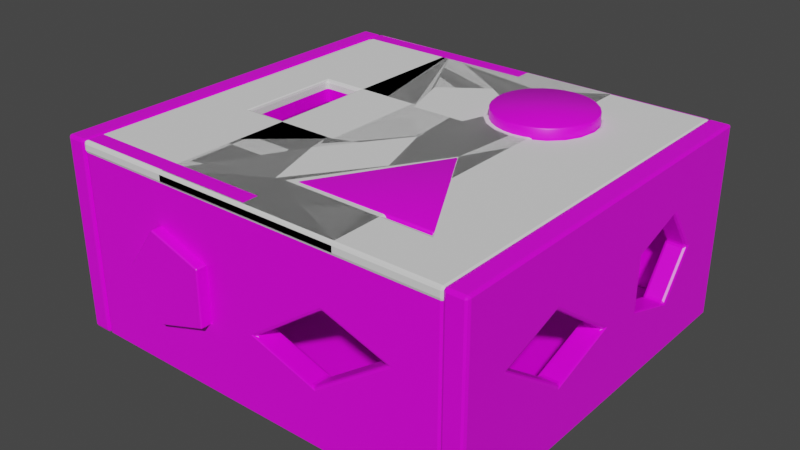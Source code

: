 # Source: Podest.blend  (saved by Blender 2.81.16; exported with 4.5.12 LTS)
import bpy
from mathutils import Matrix  # noqa: F401  (used for matrix-valued properties, if any)

bpy.ops.wm.read_factory_settings(use_empty=True)
scene = bpy.context.scene
scene.name = 'Scene'

# ---- collections
col_ref = bpy.data.collections.new('Ref'); scene.collection.children.link(col_ref)
col_block0 = bpy.data.collections.new('Block0'); scene.collection.children.link(col_block0)
col_block1 = bpy.data.collections.new('Block1'); scene.collection.children.link(col_block1)
col_mesh = bpy.data.collections.new('Mesh'); scene.collection.children.link(col_mesh)
col_pieces = bpy.data.collections.new('Pieces'); col_mesh.children.link(col_pieces)

# ---- images (referenced by path relative to the original .blend; pixels are not part of the script)
import os
ASSET_DIR = os.environ.get("B2B_ASSET_DIR", "")  # directory of the original .blend (textures are referenced by path, not embedded)
HERE = os.path.dirname(os.path.abspath(__file__))  # packed textures are extracted next to this script under _unpacked/

def load_image(name, relpath, width, height, colorspace="sRGB"):
    """Load a texture the original file referenced (path relative to the .blend, or extracted next to this script)."""
    p = next((c for c in (os.path.join(HERE, relpath), os.path.join(ASSET_DIR, relpath)) if relpath and os.path.exists(c)), "")
    if p:
        img = bpy.data.images.load(p, check_existing=True)
        img.name = name
    else:  # same state as the original file: an image datablock whose file is absent (Cycles renders it pink)
        img = bpy.data.images.new(name, width, height)
        img.source = "FILE"
        img.filepath = "//" + (relpath or name)
    img.colorspace_settings.name = colorspace
    return img
img_woodbigalb_png = load_image('WoodBigAlb.png', 'WoodBigAlb.png', 1024, 1024, 'sRGB')

# ---- materials (node trees are filled in below, after node groups)
mat_material = bpy.data.materials.new('Material')
mat_material.alpha_threshold = 0.0
mat_material.use_transparent_shadow = False
mat_material.line_color = (0.0, 0.0, 0.0, 1.0)

# ---- material node trees
mat_material.use_nodes = True; mat_material.node_tree.nodes.clear()
_N = mat_material.node_tree.nodes; _L = mat_material.node_tree.links
n0 = _N.new('ShaderNodeOutputMaterial'); n0.name = 'Material Output'; n0.location = (300, 300)
n1 = _N.new('ShaderNodeBsdfPrincipled'); n1.name = 'Principled BSDF'; n1.location = (10, 300)
n1.distribution = 'GGX'
n1.subsurface_method = 'BURLEY'
n1.inputs[2].default_value = 0.4
n1.inputs[3].default_value = 1.45
n1.inputs[27].default_value = (0.0, 0.0, 0.0, 1.0)
n1.inputs[28].default_value = 1.0
n2 = _N.new('ShaderNodeTexImage'); n2.name = 'Image Texture'; n2.location = (-379, 277)
n2.image = img_woodbigalb_png
_L.new(n1.outputs[0], n0.inputs[0])
_L.new(n2.outputs[0], n1.inputs[0])
n0.is_active_output = True

# ---- world
world_world = bpy.data.worlds.new('World'); scene.world = world_world
world_world.use_nodes = True; world_world.node_tree.nodes.clear()
_N = world_world.node_tree.nodes; _L = world_world.node_tree.links
n0 = _N.new('ShaderNodeOutputWorld'); n0.name = 'World Output'; n0.location = (300, 300)
n1 = _N.new('ShaderNodeBackground'); n1.name = 'Background'; n1.location = (10, 300)
n1.inputs[0].default_value = (0.05088, 0.05088, 0.05088, 1.0)
_L.new(n1.outputs[0], n0.inputs[0])
n0.is_active_output = True
world_world.color = (0.05088, 0.05088, 0.05088)
world_world.use_sun_shadow = False
world_world.sun_shadow_jitter_overblur = 0.0

# ---- meshes
me_plane_003 = bpy.data.meshes.new('Plane.003')
me_plane_003.from_pydata([(-2.0, -2.0, 0.0), (2.0, -2.0, 0.0), (-2.0, 2.0, 0.0), (2.0, 2.0, 0.0)], [], [(0, 1, 3, 2)])
_uv = me_plane_003.uv_layers.new(name='UVMap')
_uv.uv.foreach_set('vector', [0.0, 0.0, 1.0, 0.0, 1.0, 1.0, 0.0, 1.0])
me_plane_003.use_remesh_fix_poles = True
me_plane_003.use_remesh_preserve_attributes = False
me_plane_003.use_mirror_vertex_groups = False
me_plane_003.update()
me_cube_005 = bpy.data.meshes.new('Cube.005')
me_cube_005.from_pydata([(-1.0, -1.0, -1.0), (-1.0, -1.0, 1.0), (-1.0, 1.0, -1.0), (-1.0, 1.0, 1.0), (1.0, -1.0, -1.0), (1.0, -1.0, 1.0), (1.0, 1.0, -1.0), (1.0, 1.0, 1.0)], [], [(0, 1, 3, 2), (2, 3, 7, 6), (6, 7, 5, 4), (4, 5, 1, 0), (2, 6, 4, 0), (7, 3, 1, 5)])
_uv = me_cube_005.uv_layers.new(name='UVMap')
_uv.uv.foreach_set('vector', [0.375, 0.0, 0.625, 0.0, 0.625, 0.25, 0.375, 0.25, 0.375, 0.25, 0.625, 0.25, 0.625, 0.5, 0.375, 0.5, 0.375, 0.5, 0.625, 0.5, 0.625, 0.75, 0.375, 0.75, 0.375, 0.75, 0.625, 0.75, 0.625, 1.0, 0.375, 1.0, 0.125, 0.5, 0.375, 0.5, 0.375, 0.75, 0.125, 0.75, 0.625, 0.5, 0.875, 0.5, 0.875, 0.75, 0.625, 0.75])
me_cube_005.use_remesh_fix_poles = True
me_cube_005.use_remesh_preserve_attributes = False
me_cube_005.use_mirror_vertex_groups = False
me_cube_005.update()
me_circle_001 = bpy.data.meshes.new('Circle.001')
me_circle_001.from_pydata([(0.0, 1.0, 0.0), (-0.866, -0.5, 0.0), (0.866, -0.5, 0.0), (-0.866, -0.5, 0.9054), (0.0, 1.0, 0.9054), (0.866, -0.5, 0.9054)], [], [(1, 0, 2), (3, 5, 4), (2, 0, 4, 5), (1, 2, 5, 3), (0, 1, 3, 4)])
_uv = me_circle_001.uv_layers.new(name='UVMap')
_uv.uv.foreach_set('vector', [0.0, 0.0, 0.0, 0.0, 0.0, 0.0, 0.0, 0.0, 0.0, 0.0, 0.0, 0.0, 0.0, 0.0, 0.0, 0.0, 0.0, 0.0, 0.0, 0.0, 0.0, 0.0, 0.0, 0.0, 0.0, 0.0, 0.0, 0.0, 0.0, 0.0, 0.0, 0.0, 0.0, 0.0, 0.0, 0.0])
me_circle_001.use_remesh_fix_poles = True
me_circle_001.use_remesh_preserve_attributes = False
me_circle_001.use_mirror_vertex_groups = False
me_circle_001.update()
me_cylinder_001 = bpy.data.meshes.new('Cylinder.001')
me_cylinder_001.from_pydata([(0.0, 1.0, -1.0), (0.0, 1.0, 1.0), (0.309, 0.9511, -1.0), (0.309, 0.9511, 1.0), (0.5878, 0.809, -1.0), (0.5878, 0.809, 1.0), (0.809, 0.5878, -1.0), (0.809, 0.5878, 1.0), (0.9511, 0.309, -1.0), (0.9511, 0.309, 1.0), (1.0, -4.371e-08, -1.0), (1.0, -4.371e-08, 1.0), (0.9511, -0.309, -1.0), (0.9511, -0.309, 1.0), (0.809, -0.5878, -1.0), (0.809, -0.5878, 1.0), (0.5878, -0.809, -1.0), (0.5878, -0.809, 1.0), (0.309, -0.9511, -1.0), (0.309, -0.9511, 1.0), (-3.258e-07, -1.0, -1.0), (-3.258e-07, -1.0, 1.0), (-0.309, -0.9511, -1.0), (-0.309, -0.9511, 1.0), (-0.5878, -0.809, -1.0), (-0.5878, -0.809, 1.0), (-0.809, -0.5878, -1.0), (-0.809, -0.5878, 1.0), (-0.9511, -0.309, -1.0), (-0.9511, -0.309, 1.0), (-1.0, 9.656e-07, -1.0), (-1.0, 9.656e-07, 1.0), (-0.9511, 0.309, -1.0), (-0.9511, 0.309, 1.0), (-0.809, 0.5878, -1.0), (-0.809, 0.5878, 1.0), (-0.5878, 0.809, -1.0), (-0.5878, 0.809, 1.0), (-0.309, 0.9511, -1.0), (-0.309, 0.9511, 1.0)], [], [(0, 1, 3, 2), (2, 3, 5, 4), (4, 5, 7, 6), (6, 7, 9, 8), (8, 9, 11, 10), (10, 11, 13, 12), (12, 13, 15, 14), (14, 15, 17, 16), (16, 17, 19, 18), (18, 19, 21, 20), (20, 21, 23, 22), (22, 23, 25, 24), (24, 25, 27, 26), (26, 27, 29, 28), (28, 29, 31, 30), (30, 31, 33, 32), (32, 33, 35, 34), (34, 35, 37, 36), (3, 1, 39, 37, 35, 33, 31, 29, 27, 25, 23, 21, 19, 17, 15, 13, 11, 9, 7, 5), (36, 37, 39, 38), (38, 39, 1, 0), (0, 2, 4, 6, 8, 10, 12, 14, 16, 18, 20, 22, 24, 26, 28, 30, 32, 34, 36, 38)])
_uv = me_cylinder_001.uv_layers.new(name='UVMap')
_uv.uv.foreach_set('vector', [1.0, 0.5, 1.0, 1.0, 0.95, 1.0, 0.95, 0.5, 0.95, 0.5, 0.95, 1.0, 0.9, 1.0, 0.9, 0.5, 0.9, 0.5, 0.9, 1.0, 0.85, 1.0, 0.85, 0.5, 0.85, 0.5, 0.85, 1.0, 0.8, 1.0, 0.8, 0.5, 0.8, 0.5, 0.8, 1.0, 0.75, 1.0, 0.75, 0.5, 0.75, 0.5, 0.75, 1.0, 0.7, 1.0, 0.7, 0.5, 0.7, 0.5, 0.7, 1.0, 0.65, 1.0, 0.65, 0.5, 0.65, 0.5, 0.65, 1.0, 0.6, 1.0, 0.6, 0.5, 0.6, 0.5, 0.6, 1.0, 0.55, 1.0, 0.55, 0.5, 0.55, 0.5, 0.55, 1.0, 0.5, 1.0, 0.5, 0.5, 0.5, 0.5, 0.5, 1.0, 0.45, 1.0, 0.45, 0.5, 0.45, 0.5, 0.45, 1.0, 0.4, 1.0, 0.4, 0.5, 0.4, 0.5, 0.4, 1.0, 0.35, 1.0, 0.35, 0.5, 0.35, 0.5, 0.35, 1.0, 0.3, 1.0, 0.3, 0.5, 0.3, 0.5, 0.3, 1.0, 0.25, 1.0, 0.25, 0.5, 0.25, 0.5, 0.25, 1.0, 0.2, 1.0, 0.2, 0.5, 0.2, 0.5, 0.2, 1.0, 0.15, 1.0, 0.15, 0.5, 0.15, 0.5, 0.15, 1.0, 0.1, 1.0, 0.1, 0.5, 0.3242, 0.4783, 0.25, 0.49, 0.1758, 0.4783, 0.1089, 0.4442, 0.05584, 0.3911, 0.02175, 0.3242, 0.01, 0.25, 0.02175, 0.1758, 0.05584, 0.1089, 0.1089, 0.05584, 0.1758, 0.02175, 0.25, 0.01, 0.3242, 0.02175, 0.3911, 0.05584, 0.4442, 0.1089, 0.4783, 0.1758, 0.49, 0.25, 0.4783, 0.3242, 0.4442, 0.3911, 0.3911, 0.4442, 0.1, 0.5, 0.1, 1.0, 0.05, 1.0, 0.05, 0.5, 0.05, 0.5, 0.05, 1.0, -1.565e-07, 1.0, -1.565e-07, 0.5, 0.75, 0.49, 0.8242, 0.4783, 0.8911, 0.4442, 0.9442, 0.3911, 0.9783, 0.3242, 0.99, 0.25, 0.9783, 0.1758, 0.9442, 0.1089, 0.8911, 0.05584, 0.8242, 0.02175, 0.75, 0.01, 0.6758, 0.02175, 0.6089, 0.05584, 0.5558, 0.1089, 0.5217, 0.1758, 0.51, 0.25, 0.5217, 0.3242, 0.5558, 0.3911, 0.6089, 0.4442, 0.6758, 0.4783])
me_cylinder_001.use_remesh_fix_poles = True
me_cylinder_001.use_remesh_preserve_attributes = False
me_cylinder_001.use_mirror_vertex_groups = False
me_cylinder_001.update()
me_plane_005 = bpy.data.meshes.new('Plane.005')
me_plane_005.from_pydata([(-1.0, -2.0, 0.0), (1.0, -2.0, 0.0), (-1.0, 2.0, 0.0), (1.0, 2.0, 0.0)], [], [(0, 1, 3, 2)])
_uv = me_plane_005.uv_layers.new(name='UVMap')
_uv.uv.foreach_set('vector', [0.0, 0.0, 1.0, 0.0, 1.0, 1.0, 0.0, 1.0])
me_plane_005.use_remesh_fix_poles = True
me_plane_005.use_remesh_preserve_attributes = False
me_plane_005.use_mirror_vertex_groups = False
me_plane_005.update()
me_cube_006 = bpy.data.meshes.new('Cube.006')
me_cube_006.from_pydata([(-2.47, -1.0, -1.0), (-2.47, -1.0, 1.0), (-1.0, 1.0, -1.0), (-1.0, 1.0, 1.0), (1.0, -1.0, -1.0), (1.0, -1.0, 1.0), (2.47, 1.0, -1.0), (2.47, 1.0, 1.0)], [], [(0, 1, 3, 2), (2, 3, 7, 6), (6, 7, 5, 4), (4, 5, 1, 0), (2, 6, 4, 0), (7, 3, 1, 5)])
_uv = me_cube_006.uv_layers.new(name='UVMap')
_uv.uv.foreach_set('vector', [0.375, 0.0, 0.625, 0.0, 0.625, 0.25, 0.375, 0.25, 0.375, 0.25, 0.625, 0.25, 0.625, 0.5, 0.375, 0.5, 0.375, 0.5, 0.625, 0.5, 0.625, 0.75, 0.375, 0.75, 0.375, 0.75, 0.625, 0.75, 0.625, 1.0, 0.375, 1.0, 0.125, 0.5, 0.375, 0.5, 0.375, 0.75, 0.125, 0.75, 0.625, 0.5, 0.875, 0.5, 0.875, 0.75, 0.625, 0.75])
me_cube_006.use_remesh_fix_poles = True
me_cube_006.use_remesh_preserve_attributes = False
me_cube_006.use_mirror_vertex_groups = False
me_cube_006.update()
me_cylinder_002 = bpy.data.meshes.new('Cylinder.002')
me_cylinder_002.from_pydata([(0.0, 1.0, -1.0), (0.0, 1.0, 1.0), (0.9511, 0.309, -1.0), (0.9511, 0.309, 1.0), (0.5878, -0.809, -1.0), (0.5878, -0.809, 1.0), (-0.5878, -0.809, -1.0), (-0.5878, -0.809, 1.0), (-0.9511, 0.309, -1.0), (-0.9511, 0.309, 1.0)], [], [(0, 1, 3, 2), (2, 3, 5, 4), (4, 5, 7, 6), (3, 1, 9, 7, 5), (6, 7, 9, 8), (8, 9, 1, 0), (0, 2, 4, 6, 8)])
_uv = me_cylinder_002.uv_layers.new(name='UVMap')
_uv.uv.foreach_set('vector', [1.0, 0.5, 1.0, 1.0, 0.8, 1.0, 0.8, 0.5, 0.8, 0.5, 0.8, 1.0, 0.6, 1.0, 0.6, 0.5, 0.6, 0.5, 0.6, 1.0, 0.4, 1.0, 0.4, 0.5, 0.4783, 0.3242, 0.25, 0.49, 0.02175, 0.3242, 0.1089, 0.05584, 0.3911, 0.05584, 0.4, 0.5, 0.4, 1.0, 0.2, 1.0, 0.2, 0.5, 0.2, 0.5, 0.2, 1.0, 2.98e-08, 1.0, 2.98e-08, 0.5, 0.75, 0.49, 0.9783, 0.3242, 0.8911, 0.05584, 0.6089, 0.05584, 0.5217, 0.3242])
me_cylinder_002.use_remesh_fix_poles = True
me_cylinder_002.use_remesh_preserve_attributes = False
me_cylinder_002.use_mirror_vertex_groups = False
me_cylinder_002.update()
me_plane_009 = bpy.data.meshes.new('Plane.009')
me_plane_009.from_pydata([(-1.0, -2.0, 0.0), (1.0, -2.0, 0.0), (-1.0, 2.0, 0.0), (1.0, 2.0, 0.0), (-0.0009771, 1.368, -1.49e-08), (-0.4633, 1.032, -1.49e-08), (-0.2867, 0.4889, -1.49e-08), (0.2848, 0.4889, -1.49e-08), (0.4614, 1.032, -1.49e-08), (-0.1386, -1.472, 0.0), (-0.3512, -0.827, -2.98e-08), (0.4121, -0.6985, -2.98e-08), (0.1994, -0.05315, 0.0), (-1.0, -2.0, -0.22), (1.0, -2.0, -0.22), (-1.0, 2.0, -0.22), (1.0, 2.0, -0.22), (-0.0009771, 1.368, -0.22), (-0.4633, 1.032, -0.22), (-0.2867, 0.4889, -0.22), (0.2848, 0.4889, -0.22), (0.4614, 1.032, -0.22), (-0.1386, -1.472, -0.22), (-0.3512, -0.827, -0.22), (0.4121, -0.6985, -0.22), (0.1994, -0.05315, -0.22)], [], [(0, 1, 11, 9, 10), (2, 5, 4, 8, 3), (10, 12, 11, 1, 3, 8, 7, 6, 5, 2, 0), (13, 23, 22, 24, 14), (15, 16, 21, 17, 18), (23, 13, 15, 18, 19, 20, 21, 16, 14, 24, 25), (0, 2, 15, 13), (1, 0, 13, 14), (3, 1, 14, 16), (2, 3, 16, 15), (4, 5, 18, 17), (5, 6, 19, 18), (6, 7, 20, 19), (7, 8, 21, 20), (8, 4, 17, 21), (9, 11, 24, 22), (10, 9, 22, 23), (12, 10, 23, 25), (11, 12, 25, 24)])
_uv = me_plane_009.uv_layers.new(name='UVMap')
_uv.uv.foreach_set('vector', [0.0, 0.0, 1.0, 0.0, 0.706, 0.3254, 0.4307, 0.1319, 0.3244, 0.2932, 0.0, 1.0, 0.2683, 0.7581, 0.4995, 0.8421, 0.7307, 0.7581, 1.0, 1.0, 0.3244, 0.2932, 0.5997, 0.4867, 0.706, 0.3254, 1.0, 0.0, 1.0, 1.0, 0.7307, 0.7581, 0.6424, 0.6222, 0.3566, 0.6222, 0.2683, 0.7581, 0.0, 1.0, 0.0, 0.0, 0.0, 0.0, 0.3244, 0.2932, 0.4307, 0.1319, 0.706, 0.3254, 1.0, 0.0, 0.0, 1.0, 1.0, 1.0, 0.7307, 0.7581, 0.4995, 0.8421, 0.2683, 0.7581, 0.3244, 0.2932, 0.0, 0.0, 0.0, 1.0, 0.2683, 0.7581, 0.3566, 0.6222, 0.6424, 0.6222, 0.7307, 0.7581, 1.0, 1.0, 1.0, 0.0, 0.706, 0.3254, 0.5997, 0.4867, -0.5, 0.555, 1.5, 0.555, 1.5, 0.445, -0.5, 0.445, 1.0, 0.555, 0.0, 0.555, 0.0, 0.445, 1.0, 0.445, 1.5, 0.555, -0.5, 0.555, -0.5, 0.445, 1.5, 0.445, 0.0, 0.555, 1.0, 0.555, 1.0, 0.445, 0.0, 0.445, 0.4995, 0.8421, 0.2683, 0.7581, 0.2683, 0.7581, 0.4995, 0.8421, 0.2683, 0.7581, 0.3566, 0.6222, 0.3566, 0.6222, 0.2683, 0.7581, 0.3566, 0.6222, 0.6424, 0.6222, 0.6424, 0.6222, 0.3566, 0.6222, 0.6424, 0.6222, 0.7307, 0.7581, 0.7307, 0.7581, 0.6424, 0.6222, 0.7307, 0.7581, 0.4995, 0.8421, 0.4995, 0.8421, 0.7307, 0.7581, 0.4307, 0.1319, 0.706, 0.3254, 0.706, 0.3254, 0.4307, 0.1319, 0.3244, 0.2932, 0.4307, 0.1319, 0.4307, 0.1319, 0.3244, 0.2932, 0.5997, 0.4867, 0.3244, 0.2932, 0.3244, 0.2932, 0.5997, 0.4867, 0.706, 0.3254, 0.5997, 0.4867, 0.5997, 0.4867, 0.706, 0.3254])
me_plane_009.materials.append(mat_material)
me_plane_009.use_remesh_fix_poles = True
me_plane_009.use_remesh_preserve_attributes = False
me_plane_009.use_mirror_vertex_groups = False
me_plane_009.update()
me_plane_010 = bpy.data.meshes.new('Plane.010')
me_plane_010.from_pydata([(-1.0, -2.0, 0.0), (1.0, -2.0, 0.0), (-1.0, 2.0, 0.0), (1.0, 2.0, 0.0), (-0.0009771, 1.368, -1.49e-08), (-0.4633, 1.032, -1.49e-08), (-0.2867, 0.4889, -1.49e-08), (0.2848, 0.4889, -1.49e-08), (0.4614, 1.032, -1.49e-08), (-0.1386, -1.472, 0.0), (-0.3512, -0.827, -2.98e-08), (0.4121, -0.6985, -2.98e-08), (0.1994, -0.05315, 0.0), (-1.0, -2.0, -0.22), (1.0, -2.0, -0.22), (-1.0, 2.0, -0.22), (1.0, 2.0, -0.22), (-0.0009771, 1.368, -0.22), (-0.4633, 1.032, -0.22), (-0.2867, 0.4889, -0.22), (0.2848, 0.4889, -0.22), (0.4614, 1.032, -0.22), (-0.1386, -1.472, -0.22), (-0.3512, -0.827, -0.22), (0.4121, -0.6985, -0.22), (0.1994, -0.05315, -0.22)], [], [(0, 1, 11, 9, 10), (2, 5, 4, 8, 3), (10, 12, 11, 1, 3, 8, 7, 6, 5, 2, 0), (13, 23, 22, 24, 14), (15, 16, 21, 17, 18), (23, 13, 15, 18, 19, 20, 21, 16, 14, 24, 25), (0, 2, 15, 13), (1, 0, 13, 14), (3, 1, 14, 16), (2, 3, 16, 15), (4, 5, 18, 17), (5, 6, 19, 18), (6, 7, 20, 19), (7, 8, 21, 20), (8, 4, 17, 21), (9, 11, 24, 22), (10, 9, 22, 23), (12, 10, 23, 25), (11, 12, 25, 24)])
_uv = me_plane_010.uv_layers.new(name='UVMap')
_uv.uv.foreach_set('vector', [0.0, 0.0, 1.0, 0.0, 0.706, 0.3254, 0.4307, 0.1319, 0.3244, 0.2932, 0.0, 1.0, 0.2683, 0.7581, 0.4995, 0.8421, 0.7307, 0.7581, 1.0, 1.0, 0.3244, 0.2932, 0.5997, 0.4867, 0.706, 0.3254, 1.0, 0.0, 1.0, 1.0, 0.7307, 0.7581, 0.6424, 0.6222, 0.3566, 0.6222, 0.2683, 0.7581, 0.0, 1.0, 0.0, 0.0, 0.0, 0.0, 0.3244, 0.2932, 0.4307, 0.1319, 0.706, 0.3254, 1.0, 0.0, 0.0, 1.0, 1.0, 1.0, 0.7307, 0.7581, 0.4995, 0.8421, 0.2683, 0.7581, 0.3244, 0.2932, 0.0, 0.0, 0.0, 1.0, 0.2683, 0.7581, 0.3566, 0.6222, 0.6424, 0.6222, 0.7307, 0.7581, 1.0, 1.0, 1.0, 0.0, 0.706, 0.3254, 0.5997, 0.4867, 0.0, 0.5275, 1.0, 0.5275, 1.0, 0.4725, 0.0, 0.4725, 1.0, 0.0, 0.0, 0.0, 0.0, 0.0, 1.0, 0.0, 1.0, 0.5275, 0.0, 0.5275, 0.0, 0.4725, 1.0, 0.4725, 0.0, 1.0, 1.0, 1.0, 1.0, 1.0, 0.0, 1.0, 0.4995, 0.8421, 0.2683, 0.7581, 0.2683, 0.7581, 0.4995, 0.8421, 0.2683, 0.7581, 0.3566, 0.6222, 0.3566, 0.6222, 0.2683, 0.7581, 0.3566, 0.6222, 0.6424, 0.6222, 0.6424, 0.6222, 0.3566, 0.6222, 0.6424, 0.6222, 0.7307, 0.7581, 0.7307, 0.7581, 0.6424, 0.6222, 0.7307, 0.7581, 0.4995, 0.8421, 0.4995, 0.8421, 0.7307, 0.7581, 0.4307, 0.1319, 0.706, 0.3254, 0.706, 0.3254, 0.4307, 0.1319, 0.3244, 0.2932, 0.4307, 0.1319, 0.4307, 0.1319, 0.3244, 0.2932, 0.5997, 0.4867, 0.3244, 0.2932, 0.3244, 0.2932, 0.5997, 0.4867, 0.706, 0.3254, 0.5997, 0.4867, 0.5997, 0.4867, 0.706, 0.3254])
me_plane_010.materials.append(mat_material)
me_plane_010.use_remesh_fix_poles = True
me_plane_010.use_remesh_preserve_attributes = False
me_plane_010.use_mirror_vertex_groups = False
me_plane_010.update()
me_plane_011 = bpy.data.meshes.new('Plane.011')
me_plane_011.from_pydata([(-1.0, -2.0, 0.0), (1.0, -2.0, 0.0), (-1.0, 2.0, 0.0), (1.0, 2.0, 0.0), (-0.0009771, 1.368, -1.49e-08), (-0.4633, 1.032, -1.49e-08), (-0.2867, 0.4889, -1.49e-08), (0.2848, 0.4889, -1.49e-08), (0.4614, 1.032, -1.49e-08), (-0.1386, -1.472, 0.0), (-0.3512, -0.827, -2.98e-08), (0.4121, -0.6985, -2.98e-08), (0.1994, -0.05315, 0.0), (-1.0, -2.0, -0.22), (1.0, -2.0, -0.22), (-1.0, 2.0, -0.22), (1.0, 2.0, -0.22), (-0.0009771, 1.368, -0.22), (-0.4633, 1.032, -0.22), (-0.2867, 0.4889, -0.22), (0.2848, 0.4889, -0.22), (0.4614, 1.032, -0.22), (-0.1386, -1.472, -0.22), (-0.3512, -0.827, -0.22), (0.4121, -0.6985, -0.22), (0.1994, -0.05315, -0.22)], [], [(0, 1, 11, 9, 10), (2, 5, 4, 8, 3), (10, 12, 11, 1, 3, 8, 7, 6, 5, 2, 0), (13, 23, 22, 24, 14), (15, 16, 21, 17, 18), (23, 13, 15, 18, 19, 20, 21, 16, 14, 24, 25), (0, 2, 15, 13), (1, 0, 13, 14), (3, 1, 14, 16), (2, 3, 16, 15), (4, 5, 18, 17), (5, 6, 19, 18), (6, 7, 20, 19), (7, 8, 21, 20), (8, 4, 17, 21), (9, 11, 24, 22), (10, 9, 22, 23), (12, 10, 23, 25), (11, 12, 25, 24)])
_uv = me_plane_011.uv_layers.new(name='UVMap')
_uv.uv.foreach_set('vector', [0.0, 0.0, 1.0, 0.0, 0.706, 0.3254, 0.4307, 0.1319, 0.3244, 0.2932, 0.0, 1.0, 0.2683, 0.7581, 0.4995, 0.8421, 0.7307, 0.7581, 1.0, 1.0, 0.3244, 0.2932, 0.5997, 0.4867, 0.706, 0.3254, 1.0, 0.0, 1.0, 1.0, 0.7307, 0.7581, 0.6424, 0.6222, 0.3566, 0.6222, 0.2683, 0.7581, 0.0, 1.0, 0.0, 0.0, 0.0, 0.0, 0.3244, 0.2932, 0.4307, 0.1319, 0.706, 0.3254, 1.0, 0.0, 0.0, 1.0, 1.0, 1.0, 0.7307, 0.7581, 0.4995, 0.8421, 0.2683, 0.7581, 0.3244, 0.2932, 0.0, 0.0, 0.0, 1.0, 0.2683, 0.7581, 0.3566, 0.6222, 0.6424, 0.6222, 0.7307, 0.7581, 1.0, 1.0, 1.0, 0.0, 0.706, 0.3254, 0.5997, 0.4867, 0.0, 0.5275, 1.0, 0.5275, 1.0, 0.4725, 0.0, 0.4725, 0.9926, 0.5275, 0.1345, 0.5275, 0.1345, 0.4725, 0.9926, 0.4725, 1.0, 0.5275, 0.0, 0.5275, 0.0, 0.4725, 1.0, 0.4725, 0.1345, 0.5275, 0.9926, 0.5275, 0.9926, 0.4725, 0.1345, 0.4725, 0.4995, 0.8421, 0.2683, 0.7581, 0.2683, 0.7581, 0.4995, 0.8421, 0.2683, 0.7581, 0.3566, 0.6222, 0.3566, 0.6222, 0.2683, 0.7581, 0.3566, 0.6222, 0.6424, 0.6222, 0.6424, 0.6222, 0.3566, 0.6222, 0.6424, 0.6222, 0.7307, 0.7581, 0.7307, 0.7581, 0.6424, 0.6222, 0.7307, 0.7581, 0.4995, 0.8421, 0.4995, 0.8421, 0.7307, 0.7581, 0.4307, 0.1319, 0.706, 0.3254, 0.706, 0.3254, 0.4307, 0.1319, 0.3244, 0.2932, 0.4307, 0.1319, 0.4307, 0.1319, 0.3244, 0.2932, 0.5997, 0.4867, 0.3244, 0.2932, 0.3244, 0.2932, 0.5997, 0.4867, 0.706, 0.3254, 0.5997, 0.4867, 0.5997, 0.4867, 0.706, 0.3254])
me_plane_011.materials.append(mat_material)
me_plane_011.use_remesh_fix_poles = True
me_plane_011.use_remesh_preserve_attributes = False
me_plane_011.use_mirror_vertex_groups = False
me_plane_011.update()
me_plane_012 = bpy.data.meshes.new('Plane.012')
me_plane_012.from_pydata([(-2.0, -1.783, 0.0), (2.0, -1.783, 0.0), (-2.0, 1.783, 0.0), (2.0, 1.783, 0.0), (1.115, 0.6128, 0.0), (0.9692, 0.5384, 0.0), (0.3087, 0.875, 0.0), (0.8072, 0.5127, 0.0), (1.231, 0.7288, 0.0), (0.4991, 1.461, 0.0), (0.6453, 1.536, 0.0), (0.3831, 1.345, 0.0), (0.3087, 1.199, 0.0), (0.8072, 1.561, 0.0), (1.306, 1.199, 0.0), (1.231, 1.345, 0.0), (0.9692, 1.536, 0.0), (1.331, 1.037, 0.0), (0.4991, 0.6128, 0.0), (1.115, 1.461, 0.0), (0.3831, 0.7288, 0.0), (0.6453, 0.5384, 0.0), (1.306, 0.875, 0.0), (0.283, 1.037, 0.0), (0.05747, -1.428, 0.0), (0.754, -0.2219, 0.0), (1.451, -1.428, 0.0), (-1.423, -0.5355, -5.96e-08), (-0.3747, -0.5355, 2.98e-08), (-1.423, 0.5124, -5.96e-08), (-0.3747, 0.5124, -5.96e-08), (-0.3747, 0.08822, 0.0)], [], [(0, 1, 26, 24), (2, 23, 12, 11, 9, 10, 13, 16, 19, 15, 14, 17, 3), (24, 25, 26, 1, 3, 17, 22, 8, 4, 5, 7, 21, 18, 20, 31, 28, 27, 0), (0, 27, 29, 30, 31, 20, 6, 23, 2)])
_uv = me_plane_012.uv_layers.new(name='UVMap')
_uv.uv.foreach_set('vector', [0.0, 0.0, 1.0, 0.0, 0.8627, 0.09942, 0.5144, 0.09942, 0.0, 1.0, 0.5708, 0.7908, 0.5772, 0.8362, 0.5958, 0.8772, 0.6248, 0.9097, 0.6613, 0.9306, 0.7018, 0.9378, 0.7423, 0.9306, 0.7788, 0.9097, 0.8078, 0.8772, 0.8265, 0.8362, 0.8329, 0.7908, 1.0, 1.0, 0.5144, 0.09942, 0.6885, 0.4378, 0.8627, 0.09942, 1.0, 0.0, 1.0, 1.0, 0.8329, 0.7908, 0.8265, 0.7454, 0.8078, 0.7044, 0.7788, 0.6719, 0.7423, 0.651, 0.7018, 0.6438, 0.6613, 0.651, 0.6248, 0.6719, 0.5958, 0.7044, 0.4063, 0.5247, 0.4063, 0.3498, 0.1444, 0.3498, 0.0, 0.0, 0.0, 0.0, 0.1444, 0.3498, 0.1444, 0.6437, 0.4063, 0.6437, 0.4063, 0.5247, 0.5958, 0.7044, 0.5772, 0.7454, 0.5708, 0.7908, 0.0, 1.0])
me_plane_012.materials.append(mat_material)
me_plane_012.use_remesh_fix_poles = True
me_plane_012.use_remesh_preserve_attributes = False
me_plane_012.use_mirror_vertex_groups = False
me_plane_012.update()
me_plane_013 = bpy.data.meshes.new('Plane.013')
me_plane_013.from_pydata([(-2.0, -1.783, 0.0), (2.0, -1.783, 0.0), (-2.0, 1.783, 0.0), (2.0, 1.783, 0.0)], [], [(0, 1, 3, 2)])
_uv = me_plane_013.uv_layers.new(name='UVMap')
_uv.uv.foreach_set('vector', [0.0, 0.0, 1.0, 0.0, 1.0, 1.0, 0.0, 1.0])
me_plane_013.materials.append(mat_material)
me_plane_013.use_remesh_fix_poles = True
me_plane_013.use_remesh_preserve_attributes = False
me_plane_013.use_mirror_vertex_groups = False
me_plane_013.update()
me_circle_002 = bpy.data.meshes.new('Circle.002')
me_circle_002.from_pydata([(7.793e-09, 0.863, 0.0), (-0.7079, -0.363, 0.0), (0.7079, -0.363, 0.0), (-0.7079, -0.363, 0.3276), (7.793e-09, 0.863, 0.3276), (0.7079, -0.363, 0.3276)], [], [(1, 0, 2), (3, 5, 4), (2, 0, 4, 5), (1, 2, 5, 3), (0, 1, 3, 4)])
me_circle_002.polygons.foreach_set('use_smooth', [True] * 5)
_uv = me_circle_002.uv_layers.new(name='UVMap')
_uv.uv.foreach_set('vector', [0.0, 0.06699, 0.5, 0.933, 1.0, 0.06699, 0.0, 0.06699, 1.0, 0.06699, 0.5, 0.933, 0.06699, 0.3843, 0.933, 0.3843, 0.933, 0.6157, 0.06699, 0.6157, 0.0, 0.3843, 1.0, 0.3843, 1.0, 0.6157, 0.0, 0.6157, 0.933, 0.3843, 0.06699, 0.3843, 0.06699, 0.6157, 0.933, 0.6157])
me_circle_002.materials.append(mat_material)
me_circle_002.use_remesh_fix_poles = True
me_circle_002.use_remesh_preserve_attributes = False
me_circle_002.use_mirror_vertex_groups = False
me_circle_002.update()
me_circle_003 = bpy.data.meshes.new('Circle.003')
me_circle_003.from_pydata([(0.0, 1.0, 0.0), (-0.9511, 0.309, 0.0), (-0.5878, -0.809, 0.0), (0.5878, -0.809, 0.0), (0.9511, 0.309, 0.0), (0.0, 1.0, -0.35), (-0.9511, 0.309, -0.35), (-0.5878, -0.809, -0.35), (0.5878, -0.809, -0.35), (0.9511, 0.309, -0.35)], [], [(1, 2, 3, 4, 0), (1, 0, 5, 6), (2, 1, 6, 7), (3, 2, 7, 8), (4, 3, 8, 9), (0, 4, 9, 5)])
_uv = me_circle_003.uv_layers.new(name='UVMap')
_uv.uv.foreach_set('vector', [0.0, 0.6123, 0.191, 0.02447, 0.809, 0.02447, 1.0, 0.6123, 0.5, 0.9755, 0.0, 0.592, 0.5, 0.592, 0.5, 0.408, 0.0, 0.408, 0.02447, 0.592, 0.6123, 0.592, 0.6123, 0.408, 0.02447, 0.408, 0.809, 0.592, 0.191, 0.592, 0.191, 0.408, 0.809, 0.408, 0.6123, 0.592, 0.02447, 0.592, 0.02447, 0.408, 0.6123, 0.408, 0.5, 0.592, 1.0, 0.592, 1.0, 0.408, 0.5, 0.408])
me_circle_003.materials.append(mat_material)
me_circle_003.use_remesh_fix_poles = True
me_circle_003.use_remesh_preserve_attributes = False
me_circle_003.use_mirror_vertex_groups = False
me_circle_003.update()
me_cylinder_003 = bpy.data.meshes.new('Cylinder.003')
me_cylinder_003.from_pydata([(0.0, 1.0, -0.5162), (0.2079, 0.9781, -0.5162), (0.4067, 0.9135, -0.5162), (0.5878, 0.809, -0.5162), (0.7431, 0.6691, -0.5162), (0.866, 0.5, -0.5162), (0.9511, 0.309, -0.5162), (0.9945, 0.1045, -0.5162), (0.9945, -0.1045, -0.5162), (0.9511, -0.309, -0.5162), (0.866, -0.5, -0.5162), (0.7431, -0.6691, -0.5162), (0.5878, -0.809, -0.5162), (0.4067, -0.9135, -0.5162), (0.2079, -0.9781, -0.5162), (-8.742e-08, -1.0, -0.5162), (-0.2079, -0.9781, -0.5162), (-0.4067, -0.9135, -0.5162), (-0.5878, -0.809, -0.5162), (-0.7431, -0.6691, -0.5162), (-0.866, -0.5, -0.5162), (-0.9511, -0.309, -0.5162), (-0.9945, -0.1045, -0.5162), (-0.9945, 0.1045, -0.5162), (-0.9511, 0.309, -0.5162), (-0.866, 0.5, -0.5162), (-0.7431, 0.6691, -0.5162), (-0.5878, 0.809, -0.5162), (-0.4067, 0.9135, -0.5162), (-0.2079, 0.9781, -0.5162), (2.235e-08, 0.9783, 0.3048), (0.0, 1.0, 0.2831), (0.2034, 0.9569, 0.3048), (0.2079, 0.9781, 0.2831), (0.3979, 0.8937, 0.3048), (0.4067, 0.9135, 0.2831), (0.575, 0.7914, 0.3048), (0.5878, 0.809, 0.2831), (0.727, 0.6546, 0.3048), (0.7431, 0.6691, 0.2831), (0.8472, 0.4891, 0.3048), (0.866, 0.5, 0.2831), (0.9304, 0.3023, 0.3048), (0.9511, 0.309, 0.2831), (0.9729, 0.1023, 0.3048), (0.9945, 0.1045, 0.2831), (0.9729, -0.1023, 0.3048), (0.9945, -0.1045, 0.2831), (0.9304, -0.3023, 0.3048), (0.9511, -0.309, 0.2831), (0.8472, -0.4891, 0.3048), (0.866, -0.5, 0.2831), (0.727, -0.6546, 0.3048), (0.7431, -0.6691, 0.2831), (0.575, -0.7914, 0.3048), (0.5878, -0.809, 0.2831), (0.3979, -0.8937, 0.3048), (0.4067, -0.9135, 0.2831), (0.2034, -0.9569, 0.3048), (0.2079, -0.9781, 0.2831), (-8.428e-08, -0.9783, 0.3048), (-8.742e-08, -1.0, 0.2831), (-0.2034, -0.9569, 0.3048), (-0.2079, -0.9781, 0.2831), (-0.3979, -0.8937, 0.3048), (-0.4067, -0.9135, 0.2831), (-0.575, -0.7914, 0.3048), (-0.5878, -0.809, 0.2831), (-0.727, -0.6546, 0.3048), (-0.7431, -0.6691, 0.2831), (-0.8472, -0.4891, 0.3048), (-0.866, -0.5, 0.2831), (-0.9304, -0.3023, 0.3048), (-0.9511, -0.309, 0.2831), (-0.9729, -0.1023, 0.3048), (-0.9945, -0.1045, 0.2831), (-0.9729, 0.1023, 0.3048), (-0.9945, 0.1045, 0.2831), (-0.9304, 0.3023, 0.3048), (-0.9511, 0.309, 0.2831), (-0.8472, 0.4891, 0.3048), (-0.866, 0.5, 0.2831), (-0.727, 0.6546, 0.3048), (-0.7431, 0.6691, 0.2831), (-0.575, 0.7914, 0.3048), (-0.5878, 0.809, 0.2831), (-0.3979, 0.8937, 0.3048), (-0.4067, 0.9135, 0.2831), (-0.2034, 0.9569, 0.3048), (-0.2079, 0.9781, 0.2831)], [], [(29, 89, 31, 0), (2, 35, 37, 3), (3, 37, 39, 4), (4, 39, 41, 5), (5, 41, 43, 6), (6, 43, 45, 7), (7, 45, 47, 8), (8, 47, 49, 9), (9, 49, 51, 10), (10, 51, 53, 11), (11, 53, 55, 12), (12, 55, 57, 13), (13, 57, 59, 14), (14, 59, 61, 15), (15, 61, 63, 16), (16, 63, 65, 17), (17, 65, 67, 18), (18, 67, 69, 19), (19, 69, 71, 20), (20, 71, 73, 21), (21, 73, 75, 22), (22, 75, 77, 23), (23, 77, 79, 24), (24, 79, 81, 25), (25, 81, 83, 26), (26, 83, 85, 27), (27, 85, 87, 28), (28, 87, 89, 29), (0, 31, 33, 1), (1, 33, 35, 2), (0, 1, 2, 3, 4, 5, 6, 7, 8, 9, 10, 11, 12, 13, 14, 15, 16, 17, 18, 19, 20, 21, 22, 23, 24, 25, 26, 27, 28, 29), (33, 31, 30, 32), (35, 33, 32, 34), (37, 35, 34, 36), (39, 37, 36, 38), (41, 39, 38, 40), (43, 41, 40, 42), (45, 43, 42, 44), (47, 45, 44, 46), (49, 47, 46, 48), (51, 49, 48, 50), (53, 51, 50, 52), (55, 53, 52, 54), (57, 55, 54, 56), (59, 57, 56, 58), (61, 59, 58, 60), (63, 61, 60, 62), (65, 63, 62, 64), (67, 65, 64, 66), (69, 67, 66, 68), (71, 69, 68, 70), (73, 71, 70, 72), (75, 73, 72, 74), (77, 75, 74, 76), (79, 77, 76, 78), (81, 79, 78, 80), (83, 81, 80, 82), (85, 83, 82, 84), (87, 85, 84, 86), (89, 87, 86, 88), (31, 89, 88, 30), (32, 30, 88, 86, 84, 82, 80, 78, 76, 74, 72, 70, 68, 66, 64, 62, 60, 58, 56, 54, 52, 50, 48, 46, 44, 42, 40, 38, 36, 34)])
me_cylinder_003.polygons.foreach_set('use_smooth', [True] * 62)
_uv = me_cylinder_003.uv_layers.new(name='UVMap')
_uv.uv.foreach_set('vector', [0.03333, 0.5, 0.03333, 0.9868, -3.651e-07, 0.9868, -3.651e-07, 0.5, 0.9333, 0.5, 0.9333, 0.9868, 0.9, 0.9868, 0.9, 0.5, 0.9, 0.5, 0.9, 0.9868, 0.8667, 0.9868, 0.8667, 0.5, 0.8667, 0.5, 0.8667, 0.9868, 0.8333, 0.9868, 0.8333, 0.5, 0.8333, 0.5, 0.8333, 0.9868, 0.8, 0.9868, 0.8, 0.5, 0.8, 0.5, 0.8, 0.9868, 0.7667, 0.9868, 0.7667, 0.5, 0.7667, 0.5, 0.7667, 0.9868, 0.7333, 0.9868, 0.7333, 0.5, 0.7333, 0.5, 0.7333, 0.9868, 0.7, 0.9868, 0.7, 0.5, 0.7, 0.5, 0.7, 0.9868, 0.6667, 0.9868, 0.6667, 0.5, 0.6667, 0.5, 0.6667, 0.9868, 0.6333, 0.9868, 0.6333, 0.5, 0.6333, 0.5, 0.6333, 0.9868, 0.6, 0.9868, 0.6, 0.5, 0.6, 0.5, 0.6, 0.9868, 0.5667, 0.9868, 0.5667, 0.5, 0.5667, 0.5, 0.5667, 0.9868, 0.5333, 0.9868, 0.5333, 0.5, 0.5333, 0.5, 0.5333, 0.9868, 0.5, 0.9868, 0.5, 0.5, 0.5, 0.5, 0.5, 0.9868, 0.4667, 0.9868, 0.4667, 0.5, 0.4667, 0.5, 0.4667, 0.9868, 0.4333, 0.9868, 0.4333, 0.5, 0.4333, 0.5, 0.4333, 0.9868, 0.4, 0.9868, 0.4, 0.5, 0.4, 0.5, 0.4, 0.9868, 0.3667, 0.9868, 0.3667, 0.5, 0.3667, 0.5, 0.3667, 0.9868, 0.3333, 0.9868, 0.3333, 0.5, 0.3333, 0.5, 0.3333, 0.9868, 0.3, 0.9868, 0.3, 0.5, 0.3, 0.5, 0.3, 0.9868, 0.2667, 0.9868, 0.2667, 0.5, 0.2667, 0.5, 0.2667, 0.9868, 0.2333, 0.9868, 0.2333, 0.5, 0.2333, 0.5, 0.2333, 0.9868, 0.2, 0.9868, 0.2, 0.5, 0.2, 0.5, 0.2, 0.9868, 0.1667, 0.9868, 0.1667, 0.5, 0.1667, 0.5, 0.1667, 0.9868, 0.1333, 0.9868, 0.1333, 0.5, 0.1333, 0.5, 0.1333, 0.9868, 0.1, 0.9868, 0.1, 0.5, 0.1, 0.5, 0.1, 0.9868, 0.06667, 0.9868, 0.06667, 0.5, 0.06667, 0.5, 0.06667, 0.9868, 0.03333, 0.9868, 0.03333, 0.5, 1.0, 0.5, 1.0, 0.9868, 0.9667, 0.9868, 0.9667, 0.5, 0.9667, 0.5, 0.9667, 0.9868, 0.9333, 0.9868, 0.9333, 0.5, 0.75, 0.49, 0.7999, 0.4848, 0.8476, 0.4693, 0.8911, 0.4442, 0.9284, 0.4106, 0.9578, 0.37, 0.9783, 0.3242, 0.9887, 0.2751, 0.9887, 0.2249, 0.9783, 0.1758, 0.9578, 0.13, 0.9284, 0.08941, 0.8911, 0.05584, 0.8476, 0.03075, 0.7999, 0.01524, 0.75, 0.01, 0.7001, 0.01524, 0.6524, 0.03075, 0.6089, 0.05584, 0.5716, 0.08941, 0.5422, 0.13, 0.5217, 0.1758, 0.5113, 0.2249, 0.5113, 0.2751, 0.5217, 0.3242, 0.5422, 0.37, 0.5716, 0.4106, 0.6089, 0.4442, 0.6524, 0.4693, 0.7001, 0.4848, 0.9667, 0.9868, 1.0, 0.9868, 0.9996, 1.0, 0.967, 1.0, 0.9333, 0.9868, 0.9667, 0.9868, 0.9663, 1.0, 0.9337, 1.0, 0.9, 0.9868, 0.9333, 0.9868, 0.933, 1.0, 0.9004, 1.0, 0.8667, 0.9868, 0.9, 0.9868, 0.8996, 1.0, 0.867, 1.0, 0.8333, 0.9868, 0.8667, 0.9868, 0.8663, 1.0, 0.8337, 1.0, 0.8, 0.9868, 0.8333, 0.9868, 0.833, 1.0, 0.8004, 1.0, 0.7667, 0.9868, 0.8, 0.9868, 0.7996, 1.0, 0.767, 1.0, 0.7333, 0.9868, 0.7667, 0.9868, 0.7663, 1.0, 0.7337, 1.0, 0.7, 0.9868, 0.7333, 0.9868, 0.733, 1.0, 0.7004, 1.0, 0.6667, 0.9868, 0.7, 0.9868, 0.6996, 1.0, 0.667, 1.0, 0.6333, 0.9868, 0.6667, 0.9868, 0.6663, 1.0, 0.6337, 1.0, 0.6, 0.9868, 0.6333, 0.9868, 0.633, 1.0, 0.6004, 1.0, 0.5667, 0.9868, 0.6, 0.9868, 0.5996, 1.0, 0.567, 1.0, 0.5333, 0.9868, 0.5667, 0.9868, 0.5663, 1.0, 0.5337, 1.0, 0.5, 0.9868, 0.5333, 0.9868, 0.533, 1.0, 0.5004, 1.0, 0.4667, 0.9868, 0.5, 0.9868, 0.4996, 1.0, 0.467, 1.0, 0.4333, 0.9868, 0.4667, 0.9868, 0.4663, 1.0, 0.4337, 1.0, 0.4, 0.9868, 0.4333, 0.9868, 0.433, 1.0, 0.4004, 1.0, 0.3667, 0.9868, 0.4, 0.9868, 0.3996, 1.0, 0.367, 1.0, 0.3333, 0.9868, 0.3667, 0.9868, 0.3663, 1.0, 0.3337, 1.0, 0.3, 0.9868, 0.3333, 0.9868, 0.333, 1.0, 0.3004, 1.0, 0.2667, 0.9868, 0.3, 0.9868, 0.2996, 1.0, 0.267, 1.0, 0.2333, 0.9868, 0.2667, 0.9868, 0.2663, 1.0, 0.2337, 1.0, 0.2, 0.9868, 0.2333, 0.9868, 0.233, 1.0, 0.2004, 1.0, 0.1667, 0.9868, 0.2, 0.9868, 0.1996, 1.0, 0.167, 1.0, 0.1333, 0.9868, 0.1667, 0.9868, 0.1663, 1.0, 0.1337, 1.0, 0.1, 0.9868, 0.1333, 0.9868, 0.133, 1.0, 0.1004, 1.0, 0.06667, 0.9868, 0.1, 0.9868, 0.09964, 1.0, 0.06703, 1.0, 0.03333, 0.9868, 0.06667, 0.9868, 0.0663, 1.0, 0.0337, 1.0, -3.651e-07, 0.9868, 0.03333, 0.9868, 0.03297, 1.0, 0.0003618, 1.0, 0.2988, 0.4797, 0.25, 0.4848, 0.2012, 0.4797, 0.1545, 0.4645, 0.112, 0.4399, 0.07552, 0.4071, 0.04667, 0.3674, 0.02671, 0.3226, 0.0165, 0.2745, 0.0165, 0.2255, 0.02671, 0.1774, 0.04667, 0.1326, 0.07552, 0.0929, 0.112, 0.06005, 0.1545, 0.03551, 0.2012, 0.02035, 0.25, 0.01521, 0.2988, 0.02035, 0.3455, 0.03551, 0.388, 0.06005, 0.4245, 0.0929, 0.4533, 0.1326, 0.4733, 0.1774, 0.4835, 0.2255, 0.4835, 0.2745, 0.4733, 0.3226, 0.4533, 0.3674, 0.4245, 0.4071, 0.388, 0.4399, 0.3455, 0.4645])
me_cylinder_003.materials.append(mat_material)
me_cylinder_003.use_remesh_fix_poles = True
me_cylinder_003.use_remesh_preserve_attributes = False
me_cylinder_003.use_mirror_vertex_groups = False
me_cylinder_003.update()

# ---- objects
ob_empty = bpy.data.objects.new('Empty', None)
ob_plane = bpy.data.objects.new('Plane', me_plane_003)
ob_cube = bpy.data.objects.new('Cube', me_cube_005)
ob_circle = bpy.data.objects.new('Circle', me_circle_001)
ob_cylinder = bpy.data.objects.new('Cylinder', me_cylinder_001)
ob_plane_001 = bpy.data.objects.new('Plane.001', me_plane_005)
ob_cube_001 = bpy.data.objects.new('Cube.001', me_cube_006)
ob_cylinder_001 = bpy.data.objects.new('Cylinder.001', me_cylinder_002)
ob_plane_002 = bpy.data.objects.new('Plane.002', me_plane_009)
ob_plane_003 = bpy.data.objects.new('Plane.003', me_plane_009)
ob_plane_004 = bpy.data.objects.new('Plane.004', me_plane_010)
ob_plane_005 = bpy.data.objects.new('Plane.005', me_plane_011)
ob_topplane = bpy.data.objects.new('TopPlane', me_plane_012)
ob_topplane_001 = bpy.data.objects.new('TopPlane.001', me_plane_013)
ob_circle_001 = bpy.data.objects.new('Circle.001', me_circle_002)
ob_circle_002 = bpy.data.objects.new('Circle.002', me_circle_003)
ob_cylinder_002 = bpy.data.objects.new('Cylinder.002', me_cylinder_003)

# ---- transforms, parenting, visibility, modifiers, constraints
ob_empty.location = (4.547e-16, 2.819, 2.048)
ob_empty.rotation_euler = (1.571, -0.0, 1.571)
ob_empty.empty_display_type = 'IMAGE'
ob_empty.empty_display_size = 5.0
ob_empty.use_empty_image_alpha = True
ob_empty.color = (1.0, 1.0, 1.0, 0.2569)
ob_empty.lineart.crease_threshold = 0.0
ob_plane.location = (0.0, 0.0, 0.0)
ob_plane.lineart.crease_threshold = 0.0
_m = ob_plane.modifiers.new('BTool_Cylinder', 'BOOLEAN')
_m.object = ob_cylinder
_m.solver = 'FAST'
_m = ob_plane.modifiers.new('BTool_Circle', 'BOOLEAN')
_m.object = ob_circle
_m.solver = 'FAST'
_m = ob_plane.modifiers.new('BTool_Cube', 'BOOLEAN')
_m.object = ob_cube
_m.solver = 'FAST'
_m = ob_plane.modifiers.new('Solidify', 'SOLIDIFY')
_m.thickness = 0.12
_m.nonmanifold_thickness_mode = 'FIXED'
_m.nonmanifold_merge_threshold = 0.0003
_m = ob_plane.modifiers.new('Bevel', 'BEVEL')
_m.width = 0.03
_m.width_pct = 0.03
_m.segments = 2
ob_cube.location = (-0.8986, -0.01158, 0.0)
ob_cube.scale = (0.5239, 0.5239, 0.5239)
ob_cube.hide_render = True
ob_cube.visible_camera = False
ob_cube.visible_diffuse = False
ob_cube.visible_glossy = False
ob_cube.visible_transmission = False
ob_cube.visible_volume_scatter = False
ob_cube.display_type = 'BOUNDS'
ob_cube.lineart.crease_threshold = 0.0
ob_circle.location = (0.754, -1.026, -0.5669)
ob_circle.scale = (0.8043, 0.8043, 0.8043)
ob_circle.hide_render = True
ob_circle.visible_camera = False
ob_circle.visible_diffuse = False
ob_circle.visible_glossy = False
ob_circle.visible_transmission = False
ob_circle.visible_volume_scatter = False
ob_circle.display_type = 'BOUNDS'
ob_circle.lineart.crease_threshold = 0.0
ob_cylinder.location = (0.8072, 1.037, 0.0)
ob_cylinder.scale = (0.5242, 0.5242, 0.5242)
ob_cylinder.hide_render = True
ob_cylinder.visible_camera = False
ob_cylinder.visible_diffuse = False
ob_cylinder.visible_glossy = False
ob_cylinder.visible_transmission = False
ob_cylinder.visible_volume_scatter = False
ob_cylinder.display_type = 'BOUNDS'
ob_cylinder.lineart.crease_threshold = 0.0
ob_plane_001.location = (0.0, 0.0, 0.0)
ob_plane_001.lineart.crease_threshold = 0.0
_m = ob_plane_001.modifiers.new('Solidify', 'SOLIDIFY')
_m.thickness = 0.12
_m.nonmanifold_thickness_mode = 'FIXED'
_m.nonmanifold_merge_threshold = 0.0003
_m = ob_plane_001.modifiers.new('Bevel', 'BEVEL')
_m.width = 0.03
_m.width_pct = 0.03
_m.segments = 2
_m = ob_plane_001.modifiers.new('BTool_Cylinder.001', 'BOOLEAN')
_m.object = ob_cylinder_001
_m.solver = 'FAST'
_m = ob_plane_001.modifiers.new('BTool_Cube.001', 'BOOLEAN')
_m.object = ob_cube_001
_m.solver = 'FAST'
ob_cube_001.location = (0.03064, -0.7635, 0.03515)
ob_cube_001.rotation_euler = (0.01735, -0.01476, 0.9521)
ob_cube_001.scale = (0.2737, 0.2737, 0.2737)
ob_cube_001.hide_render = True
ob_cube_001.visible_camera = False
ob_cube_001.visible_diffuse = False
ob_cube_001.visible_glossy = False
ob_cube_001.visible_transmission = False
ob_cube_001.visible_volume_scatter = False
ob_cube_001.display_type = 'BOUNDS'
ob_cube_001.lineart.crease_threshold = 0.0
ob_cylinder_001.location = (-0.0009771, 0.8822, -0.03669)
ob_cylinder_001.scale = (0.4862, 0.4862, 0.4862)
ob_cylinder_001.hide_render = True
ob_cylinder_001.visible_camera = False
ob_cylinder_001.visible_diffuse = False
ob_cylinder_001.visible_glossy = False
ob_cylinder_001.visible_transmission = False
ob_cylinder_001.visible_volume_scatter = False
ob_cylinder_001.display_type = 'BOUNDS'
ob_cylinder_001.lineart.crease_threshold = 0.0
ob_plane_002.location = (-2.0, 0.0, -1.0)
ob_plane_002.rotation_euler = (-0.0, 1.571, 0.0)
ob_plane_002.lineart.crease_threshold = 0.0
_m = ob_plane_002.modifiers.new('Bevel', 'BEVEL')
_m.width = 0.03
_m.width_pct = 0.03
_m.segments = 2
ob_plane_003.location = (0.0, 2.0, -1.0)
ob_plane_003.rotation_euler = (-1.571, 1.571, 0.0)
ob_plane_003.lineart.crease_threshold = 0.0
_m = ob_plane_003.modifiers.new('Bevel', 'BEVEL')
_m.width = 0.03
_m.width_pct = 0.03
_m.segments = 2
ob_plane_004.location = (0.0, -1.771, -1.0)
ob_plane_004.rotation_euler = (-1.571, 1.571, 0.0)
ob_plane_004.lineart.crease_threshold = 0.0
_m = ob_plane_004.modifiers.new('Bevel', 'BEVEL')
_m.width = 0.03
_m.width_pct = 0.03
_m.segments = 2
ob_plane_005.location = (2.206, 0.0, -1.0)
ob_plane_005.rotation_euler = (-0.0, 1.571, 0.0)
ob_plane_005.lineart.crease_threshold = 0.0
_m = ob_plane_005.modifiers.new('Bevel', 'BEVEL')
_m.width = 0.03
_m.width_pct = 0.03
_m.segments = 2
ob_topplane.location = (0.0, 0.0, -0.03588)
ob_topplane.lineart.crease_threshold = 0.0
_m = ob_topplane.modifiers.new('Solidify', 'SOLIDIFY')
_m.thickness = 0.22
_m.nonmanifold_thickness_mode = 'FIXED'
_m.nonmanifold_merge_threshold = 0.0003
_m = ob_topplane.modifiers.new('Bevel', 'BEVEL')
_m.width = 0.03
_m.width_pct = 0.03
_m.segments = 2
ob_topplane_001.location = (0.0, 0.0, -1.837)
ob_topplane_001.lineart.crease_threshold = 0.0
_m = ob_topplane_001.modifiers.new('Solidify', 'SOLIDIFY')
_m.thickness = 0.12
_m.nonmanifold_thickness_mode = 'FIXED'
_m.nonmanifold_merge_threshold = 0.0003
ob_circle_001.location = (0.7561, -1.055, -0.3181)
ob_circle_001.lineart.crease_threshold = 0.0
_m = ob_circle_001.modifiers.new('Bevel', 'BEVEL')
_m.width = 0.02
_m.width_pct = 0.02
_m.segments = 2
_m.limit_method = 'NONE'
ob_circle_002.location = (-0.8854, -2.098, -1.0)
ob_circle_002.rotation_euler = (1.571, -0.3074, -4.265e-08)
ob_circle_002.scale = (0.4963, 0.4963, 0.4963)
ob_circle_002.lineart.crease_threshold = 0.0
_m = ob_circle_002.modifiers.new('Bevel', 'BEVEL')
_m.width = 0.02
_m.width_pct = 0.02
_m.limit_method = 'NONE'
ob_cylinder_002.location = (0.8113, 1.044, -0.05466)
ob_cylinder_002.scale = (0.5148, 0.5148, 0.5148)
ob_cylinder_002.lineart.crease_threshold = 0.0

# ---- collection membership
col_ref.objects.link(ob_empty)
col_block0.objects.link(ob_plane)
col_block0.objects.link(ob_cube)
col_block0.objects.link(ob_circle)
col_block0.objects.link(ob_cylinder)
col_block1.objects.link(ob_plane_001)
col_block1.objects.link(ob_cube_001)
col_block1.objects.link(ob_cylinder_001)
col_mesh.objects.link(ob_plane_002)
col_mesh.objects.link(ob_plane_003)
col_mesh.objects.link(ob_plane_004)
col_mesh.objects.link(ob_plane_005)
col_mesh.objects.link(ob_topplane)
col_mesh.objects.link(ob_topplane_001)
col_pieces.objects.link(ob_circle_001)
col_pieces.objects.link(ob_circle_002)
col_pieces.objects.link(ob_cylinder_002)

# ---- scene / render settings (as saved in the file)
scene.frame_start = 1; scene.frame_end = 250; scene.frame_set(1)
scene.render.engine = 'BLENDER_EEVEE_NEXT'
scene.cycles.use_denoising = False
scene.cycles.samples = 128
scene.cycles.sampling_pattern = 'TABULATED_SOBOL'
scene.cycles.use_adaptive_sampling = False
scene.cycles.use_light_tree = False
scene.view_settings.view_transform = 'Filmic'
bpy.context.view_layer.update()

# ---- added for rendering (the .blend has no active camera and no usable light): camera, sun
cam_auto = bpy.data.cameras.new('AutoCamera')
cam_auto.lens = 50.0
cam_auto.sensor_width = 36.0
cam_auto.clip_end = 1000.0
ob_auto_camera = bpy.data.objects.new('AutoCamera', cam_auto)
scene.collection.objects.link(ob_auto_camera)
ob_auto_camera.location = (5.90262, -7.14088, 3.77899)
ob_auto_camera.rotation_euler = (1.09748, -7.21219e-08, 0.694738)
scene.camera = ob_auto_camera
light_auto_sun = bpy.data.lights.new('AutoSun', 'SUN')
light_auto_sun.energy = 3.0
light_auto_sun.angle = 0.0523599
ob_auto_sun = bpy.data.objects.new('AutoSun', light_auto_sun)
scene.collection.objects.link(ob_auto_sun)
ob_auto_sun.rotation_euler = (0.872665, 0.174533, 0.523599)
bpy.context.view_layer.update()
